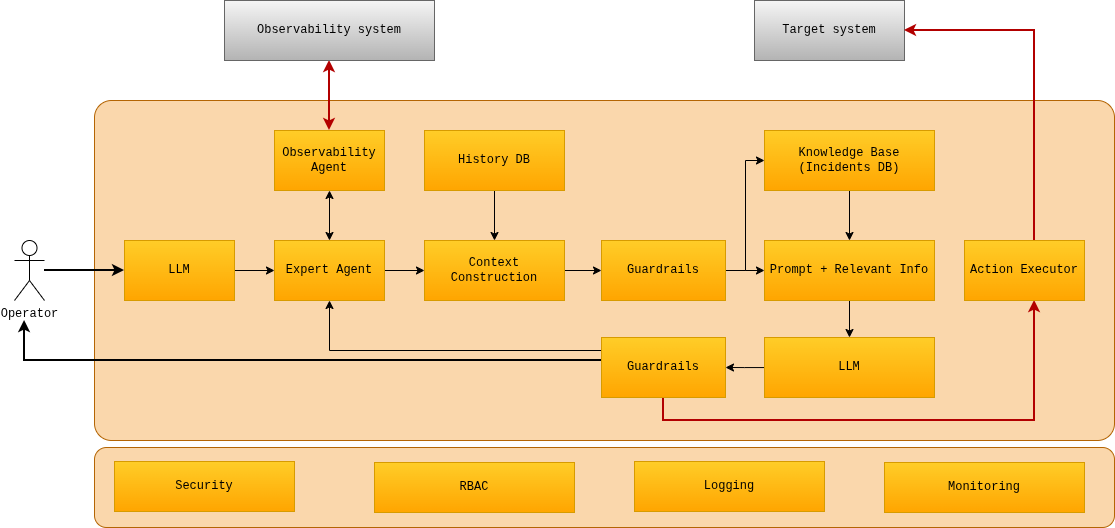

The diagram above was exported from draw.io. Its source (the exported page's mxGraphModel, read from the mxfile embedded in the PNG):
<mxGraphModel dx="1127" dy="798" grid="1" gridSize="10" guides="1" tooltips="1" connect="1" arrows="1" fold="1" page="1" pageScale="1" pageWidth="827" pageHeight="1169" math="0" shadow="0">
  <root>
    <mxCell id="NffP9ZuChnqHbVVNIvXD-0" />
    <mxCell id="NffP9ZuChnqHbVVNIvXD-1" parent="NffP9ZuChnqHbVVNIvXD-0" />
    <mxCell id="NffP9ZuChnqHbVVNIvXD-2" parent="NffP9ZuChnqHbVVNIvXD-1" style="rounded=1;whiteSpace=wrap;html=1;fillColor=#fad7ac;strokeColor=#b46504;" value="" vertex="1">
      <mxGeometry height="80" width="1020" x="240" y="647" as="geometry" />
    </mxCell>
    <mxCell id="NffP9ZuChnqHbVVNIvXD-3" parent="NffP9ZuChnqHbVVNIvXD-1" style="rounded=1;whiteSpace=wrap;html=1;arcSize=5;fillColor=#fad7ac;strokeColor=#b46504;" value="" vertex="1">
      <mxGeometry height="340" width="1020" x="240" y="300" as="geometry" />
    </mxCell>
    <mxCell id="NffP9ZuChnqHbVVNIvXD-4" edge="1" parent="NffP9ZuChnqHbVVNIvXD-1" source="NffP9ZuChnqHbVVNIvXD-5" style="edgeStyle=orthogonalEdgeStyle;rounded=0;orthogonalLoop=1;jettySize=auto;html=1;entryX=0.5;entryY=0;entryDx=0;entryDy=0;fillColor=#e51400;strokeColor=#B20000;strokeWidth=2;startArrow=classic;startFill=1;" target="NffP9ZuChnqHbVVNIvXD-34">
      <mxGeometry relative="1" as="geometry" />
    </mxCell>
    <mxCell id="NffP9ZuChnqHbVVNIvXD-5" parent="NffP9ZuChnqHbVVNIvXD-1" style="rounded=0;whiteSpace=wrap;html=1;fontFamily=Courier New;fillColor=#f5f5f5;gradientColor=#b3b3b3;strokeColor=#666666;" value="Observability system" vertex="1">
      <mxGeometry height="60" width="210" x="370" y="200" as="geometry" />
    </mxCell>
    <mxCell id="NffP9ZuChnqHbVVNIvXD-6" edge="1" parent="NffP9ZuChnqHbVVNIvXD-1" source="NffP9ZuChnqHbVVNIvXD-7" style="edgeStyle=orthogonalEdgeStyle;rounded=0;orthogonalLoop=1;jettySize=auto;html=1;" target="NffP9ZuChnqHbVVNIvXD-10">
      <mxGeometry relative="1" as="geometry" />
    </mxCell>
    <mxCell id="NffP9ZuChnqHbVVNIvXD-7" parent="NffP9ZuChnqHbVVNIvXD-1" style="rounded=0;whiteSpace=wrap;html=1;fillColor=#ffcd28;gradientColor=#ffa500;strokeColor=#d79b00;fontFamily=Courier New;" value="Context Construction" vertex="1">
      <mxGeometry height="60" width="140" x="570" y="440" as="geometry" />
    </mxCell>
    <mxCell id="NffP9ZuChnqHbVVNIvXD-8" edge="1" parent="NffP9ZuChnqHbVVNIvXD-1" source="NffP9ZuChnqHbVVNIvXD-10" style="edgeStyle=orthogonalEdgeStyle;rounded=0;orthogonalLoop=1;jettySize=auto;html=1;entryX=0;entryY=0.5;entryDx=0;entryDy=0;" target="NffP9ZuChnqHbVVNIvXD-16">
      <mxGeometry relative="1" as="geometry" />
    </mxCell>
    <mxCell id="NffP9ZuChnqHbVVNIvXD-9" edge="1" parent="NffP9ZuChnqHbVVNIvXD-1" source="NffP9ZuChnqHbVVNIvXD-10" style="edgeStyle=orthogonalEdgeStyle;rounded=0;orthogonalLoop=1;jettySize=auto;html=1;entryX=0;entryY=0.5;entryDx=0;entryDy=0;" target="NffP9ZuChnqHbVVNIvXD-12">
      <mxGeometry relative="1" as="geometry">
        <Array as="points">
          <mxPoint x="891" y="470" />
          <mxPoint x="891" y="360" />
        </Array>
      </mxGeometry>
    </mxCell>
    <mxCell id="NffP9ZuChnqHbVVNIvXD-10" parent="NffP9ZuChnqHbVVNIvXD-1" style="rounded=0;whiteSpace=wrap;html=1;fillColor=#ffcd28;gradientColor=#ffa500;strokeColor=#d79b00;fontFamily=Courier New;" value="Guardrails" vertex="1">
      <mxGeometry height="60" width="124" x="747" y="440" as="geometry" />
    </mxCell>
    <mxCell id="NffP9ZuChnqHbVVNIvXD-11" edge="1" parent="NffP9ZuChnqHbVVNIvXD-1" source="NffP9ZuChnqHbVVNIvXD-12" style="edgeStyle=orthogonalEdgeStyle;rounded=0;orthogonalLoop=1;jettySize=auto;html=1;entryX=0.5;entryY=0;entryDx=0;entryDy=0;" target="NffP9ZuChnqHbVVNIvXD-16">
      <mxGeometry relative="1" as="geometry" />
    </mxCell>
    <mxCell id="NffP9ZuChnqHbVVNIvXD-12" parent="NffP9ZuChnqHbVVNIvXD-1" style="rounded=0;whiteSpace=wrap;html=1;fillColor=#ffcd28;gradientColor=#ffa500;strokeColor=#d79b00;fontFamily=Courier New;" value="&lt;div&gt;Knowledge Base&lt;/div&gt;(Incidents DB)" vertex="1">
      <mxGeometry height="60" width="170" x="910" y="330" as="geometry" />
    </mxCell>
    <mxCell id="NffP9ZuChnqHbVVNIvXD-13" edge="1" parent="NffP9ZuChnqHbVVNIvXD-1" source="NffP9ZuChnqHbVVNIvXD-14" style="edgeStyle=orthogonalEdgeStyle;rounded=0;orthogonalLoop=1;jettySize=auto;html=1;entryX=1;entryY=0.5;entryDx=0;entryDy=0;" target="NffP9ZuChnqHbVVNIvXD-26">
      <mxGeometry relative="1" as="geometry" />
    </mxCell>
    <mxCell id="NffP9ZuChnqHbVVNIvXD-14" parent="NffP9ZuChnqHbVVNIvXD-1" style="rounded=0;whiteSpace=wrap;html=1;fillColor=#ffcd28;gradientColor=#ffa500;strokeColor=#d79b00;fontFamily=Courier New;" value="LLM" vertex="1">
      <mxGeometry height="60" width="170" x="910" y="537" as="geometry" />
    </mxCell>
    <mxCell id="NffP9ZuChnqHbVVNIvXD-15" edge="1" parent="NffP9ZuChnqHbVVNIvXD-1" source="NffP9ZuChnqHbVVNIvXD-16" style="edgeStyle=orthogonalEdgeStyle;rounded=0;orthogonalLoop=1;jettySize=auto;html=1;entryX=0.5;entryY=0;entryDx=0;entryDy=0;" target="NffP9ZuChnqHbVVNIvXD-14">
      <mxGeometry relative="1" as="geometry" />
    </mxCell>
    <mxCell id="NffP9ZuChnqHbVVNIvXD-16" parent="NffP9ZuChnqHbVVNIvXD-1" style="rounded=0;whiteSpace=wrap;html=1;fillColor=#ffcd28;gradientColor=#ffa500;strokeColor=#d79b00;fontFamily=Courier New;" value="Prompt + Relevant Info" vertex="1">
      <mxGeometry height="60" width="170" x="910" y="440" as="geometry" />
    </mxCell>
    <mxCell id="NffP9ZuChnqHbVVNIvXD-17" edge="1" parent="NffP9ZuChnqHbVVNIvXD-1" source="NffP9ZuChnqHbVVNIvXD-18" style="edgeStyle=orthogonalEdgeStyle;rounded=0;orthogonalLoop=1;jettySize=auto;html=1;" target="NffP9ZuChnqHbVVNIvXD-7">
      <mxGeometry relative="1" as="geometry" />
    </mxCell>
    <mxCell id="NffP9ZuChnqHbVVNIvXD-18" parent="NffP9ZuChnqHbVVNIvXD-1" style="rounded=0;whiteSpace=wrap;html=1;fillColor=#ffcd28;gradientColor=#ffa500;strokeColor=#d79b00;fontFamily=Courier New;" value="History DB" vertex="1">
      <mxGeometry height="60" width="140" x="570" y="330" as="geometry" />
    </mxCell>
    <mxCell id="NffP9ZuChnqHbVVNIvXD-19" edge="1" parent="NffP9ZuChnqHbVVNIvXD-1" source="NffP9ZuChnqHbVVNIvXD-20" style="edgeStyle=orthogonalEdgeStyle;rounded=0;orthogonalLoop=1;jettySize=auto;html=1;" target="NffP9ZuChnqHbVVNIvXD-22">
      <mxGeometry relative="1" as="geometry" />
    </mxCell>
    <mxCell id="NffP9ZuChnqHbVVNIvXD-20" parent="NffP9ZuChnqHbVVNIvXD-1" style="rounded=0;whiteSpace=wrap;html=1;fillColor=#ffcd28;gradientColor=#ffa500;strokeColor=#d79b00;fontFamily=Courier New;" value="LLM" vertex="1">
      <mxGeometry height="60" width="110" x="270" y="440" as="geometry" />
    </mxCell>
    <mxCell id="NffP9ZuChnqHbVVNIvXD-21" edge="1" parent="NffP9ZuChnqHbVVNIvXD-1" source="NffP9ZuChnqHbVVNIvXD-22" style="edgeStyle=orthogonalEdgeStyle;rounded=0;orthogonalLoop=1;jettySize=auto;html=1;" target="NffP9ZuChnqHbVVNIvXD-7">
      <mxGeometry relative="1" as="geometry" />
    </mxCell>
    <mxCell id="NffP9ZuChnqHbVVNIvXD-22" parent="NffP9ZuChnqHbVVNIvXD-1" style="rounded=0;whiteSpace=wrap;html=1;fillColor=#ffcd28;gradientColor=#ffa500;strokeColor=#d79b00;fontFamily=Courier New;" value="Expert Agent" vertex="1">
      <mxGeometry height="60" width="110" x="420" y="440" as="geometry" />
    </mxCell>
    <mxCell id="NffP9ZuChnqHbVVNIvXD-23" edge="1" parent="NffP9ZuChnqHbVVNIvXD-1" source="NffP9ZuChnqHbVVNIvXD-26" style="edgeStyle=orthogonalEdgeStyle;rounded=0;orthogonalLoop=1;jettySize=auto;html=1;strokeWidth=2;">
      <mxGeometry relative="1" as="geometry">
        <Array as="points">
          <mxPoint x="170" y="560" />
          <mxPoint x="170" y="520" />
        </Array>
        <mxPoint x="170" y="520" as="targetPoint" />
      </mxGeometry>
    </mxCell>
    <mxCell id="NffP9ZuChnqHbVVNIvXD-24" edge="1" parent="NffP9ZuChnqHbVVNIvXD-1" source="NffP9ZuChnqHbVVNIvXD-26" style="edgeStyle=orthogonalEdgeStyle;rounded=0;orthogonalLoop=1;jettySize=auto;html=1;entryX=0.5;entryY=1;entryDx=0;entryDy=0;" target="NffP9ZuChnqHbVVNIvXD-22">
      <mxGeometry relative="1" as="geometry">
        <Array as="points">
          <mxPoint x="475" y="550" />
        </Array>
      </mxGeometry>
    </mxCell>
    <mxCell id="NffP9ZuChnqHbVVNIvXD-25" edge="1" parent="NffP9ZuChnqHbVVNIvXD-1" source="NffP9ZuChnqHbVVNIvXD-26" style="edgeStyle=orthogonalEdgeStyle;rounded=0;orthogonalLoop=1;jettySize=auto;html=1;exitX=0.5;exitY=1;exitDx=0;exitDy=0;fillColor=#e51400;strokeColor=#B20000;strokeWidth=2;" target="NffP9ZuChnqHbVVNIvXD-37">
      <mxGeometry relative="1" as="geometry">
        <Array as="points">
          <mxPoint x="809" y="620" />
          <mxPoint x="1180" y="620" />
        </Array>
      </mxGeometry>
    </mxCell>
    <mxCell id="NffP9ZuChnqHbVVNIvXD-26" parent="NffP9ZuChnqHbVVNIvXD-1" style="rounded=0;whiteSpace=wrap;html=1;fillColor=#ffcd28;gradientColor=#ffa500;strokeColor=#d79b00;fontFamily=Courier New;" value="Guardrails" vertex="1">
      <mxGeometry height="60" width="124" x="747" y="537" as="geometry" />
    </mxCell>
    <mxCell id="NffP9ZuChnqHbVVNIvXD-27" edge="1" parent="NffP9ZuChnqHbVVNIvXD-1" source="NffP9ZuChnqHbVVNIvXD-28" style="edgeStyle=orthogonalEdgeStyle;rounded=0;orthogonalLoop=1;jettySize=auto;html=1;entryX=0;entryY=0.5;entryDx=0;entryDy=0;strokeWidth=2;" target="NffP9ZuChnqHbVVNIvXD-20">
      <mxGeometry relative="1" as="geometry" />
    </mxCell>
    <mxCell id="NffP9ZuChnqHbVVNIvXD-28" parent="NffP9ZuChnqHbVVNIvXD-1" style="shape=umlActor;verticalLabelPosition=bottom;verticalAlign=top;html=1;outlineConnect=0;fontFamily=Courier New;" value="Operator" vertex="1">
      <mxGeometry height="60" width="30" x="160" y="440" as="geometry" />
    </mxCell>
    <mxCell id="NffP9ZuChnqHbVVNIvXD-29" parent="NffP9ZuChnqHbVVNIvXD-1" style="rounded=0;whiteSpace=wrap;html=1;fillColor=#ffcd28;gradientColor=#ffa500;strokeColor=#d79b00;fontFamily=Courier New;" value="Security" vertex="1">
      <mxGeometry height="50" width="180" x="260" y="661" as="geometry" />
    </mxCell>
    <mxCell id="NffP9ZuChnqHbVVNIvXD-30" parent="NffP9ZuChnqHbVVNIvXD-1" style="rounded=0;whiteSpace=wrap;html=1;fillColor=#ffcd28;gradientColor=#ffa500;strokeColor=#d79b00;fontFamily=Courier New;" value="RBAC" vertex="1">
      <mxGeometry height="50" width="200" x="520" y="662" as="geometry" />
    </mxCell>
    <mxCell id="NffP9ZuChnqHbVVNIvXD-31" parent="NffP9ZuChnqHbVVNIvXD-1" style="rounded=0;whiteSpace=wrap;html=1;fillColor=#ffcd28;gradientColor=#ffa500;strokeColor=#d79b00;fontFamily=Courier New;" value="Logging" vertex="1">
      <mxGeometry height="50" width="190" x="780" y="661" as="geometry" />
    </mxCell>
    <mxCell id="NffP9ZuChnqHbVVNIvXD-32" parent="NffP9ZuChnqHbVVNIvXD-1" style="rounded=0;whiteSpace=wrap;html=1;fillColor=#ffcd28;gradientColor=#ffa500;strokeColor=#d79b00;fontFamily=Courier New;" value="Monitoring" vertex="1">
      <mxGeometry height="50" width="200" x="1030" y="662" as="geometry" />
    </mxCell>
    <mxCell id="NffP9ZuChnqHbVVNIvXD-33" edge="1" parent="NffP9ZuChnqHbVVNIvXD-1" source="NffP9ZuChnqHbVVNIvXD-34" style="edgeStyle=orthogonalEdgeStyle;rounded=0;orthogonalLoop=1;jettySize=auto;html=1;startArrow=classic;startFill=1;" target="NffP9ZuChnqHbVVNIvXD-22">
      <mxGeometry relative="1" as="geometry" />
    </mxCell>
    <mxCell id="NffP9ZuChnqHbVVNIvXD-34" parent="NffP9ZuChnqHbVVNIvXD-1" style="rounded=0;whiteSpace=wrap;html=1;fillColor=#ffcd28;gradientColor=#ffa500;strokeColor=#d79b00;fontFamily=Courier New;" value="Observability&lt;div&gt;Agent&lt;/div&gt;" vertex="1">
      <mxGeometry height="60" width="110" x="420" y="330" as="geometry" />
    </mxCell>
    <mxCell id="NffP9ZuChnqHbVVNIvXD-35" parent="NffP9ZuChnqHbVVNIvXD-1" style="rounded=0;whiteSpace=wrap;html=1;fontFamily=Courier New;fillColor=#f5f5f5;gradientColor=#b3b3b3;strokeColor=#666666;" value="Target system" vertex="1">
      <mxGeometry height="60" width="150" x="900" y="200" as="geometry" />
    </mxCell>
    <mxCell id="NffP9ZuChnqHbVVNIvXD-36" edge="1" parent="NffP9ZuChnqHbVVNIvXD-1" source="NffP9ZuChnqHbVVNIvXD-37" style="edgeStyle=orthogonalEdgeStyle;rounded=0;orthogonalLoop=1;jettySize=auto;html=1;entryX=1;entryY=0.5;entryDx=0;entryDy=0;fillColor=#e51400;strokeColor=#B20000;strokeWidth=2;" target="NffP9ZuChnqHbVVNIvXD-35">
      <mxGeometry relative="1" as="geometry">
        <Array as="points">
          <mxPoint x="1180" y="230" />
        </Array>
      </mxGeometry>
    </mxCell>
    <mxCell id="NffP9ZuChnqHbVVNIvXD-37" parent="NffP9ZuChnqHbVVNIvXD-1" style="rounded=0;whiteSpace=wrap;html=1;fillColor=#ffcd28;gradientColor=#ffa500;strokeColor=#d79b00;fontFamily=Courier New;" value="Action Executor" vertex="1">
      <mxGeometry height="60" width="120" x="1110" y="440" as="geometry" />
    </mxCell>
  </root>
</mxGraphModel>